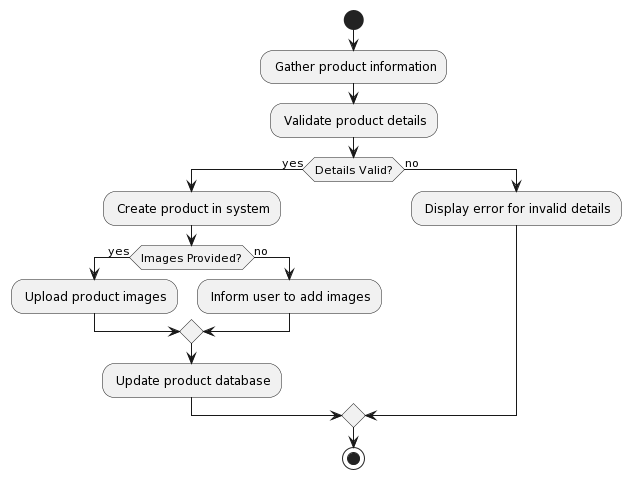

The diagram above was rendered by PlantUML. Its source (embedded in the PNG):
@startuml
start
: Gather product information;
: Validate product details;
if (Details Valid?) then (yes)
  : Create product in system;
  if (Images Provided?) then (yes)
    : Upload product images;
  else (no)
    : Inform user to add images;
  endif
  : Update product database;
else (no)
  : Display error for invalid details;
endif
stop
@enduml